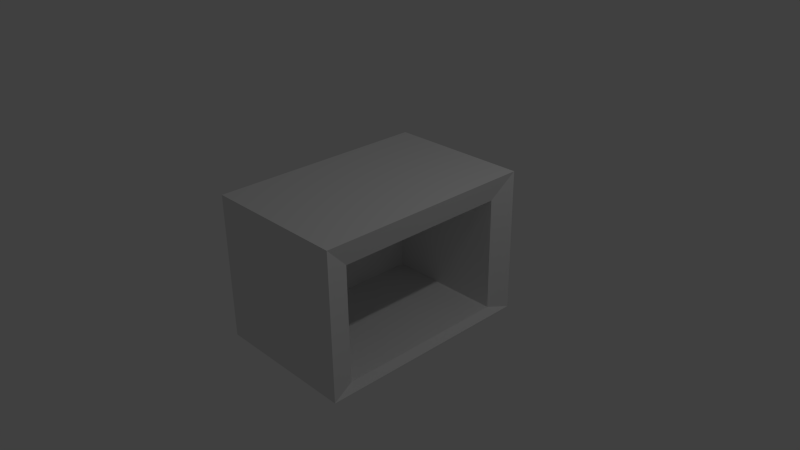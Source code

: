# Source: box.blend  (saved by Blender 2.73.0; exported with 4.5.12 LTS)
import bpy
from mathutils import Matrix  # noqa: F401  (used for matrix-valued properties, if any)

bpy.ops.wm.read_factory_settings(use_empty=True)
scene = bpy.context.scene
scene.name = 'Scene'

# ---- collections
col_collection_1 = bpy.data.collections.new('Collection 1'); scene.collection.children.link(col_collection_1)

# ---- materials (node trees are filled in below, after node groups)
mat_material = bpy.data.materials.new('Material')
mat_material.alpha_threshold = 0.0
mat_material.use_transparent_shadow = False
mat_material.roughness = 0.5
mat_material.line_color = (0.0, 0.0, 0.0, 1.0)
mat_spawnbox = bpy.data.materials.new('SpawnBox')
mat_spawnbox.alpha_threshold = 0.0
mat_spawnbox.use_transparent_shadow = False
mat_spawnbox.roughness = 0.5
mat_dangerframe = bpy.data.materials.new('dangerframe')
mat_dangerframe.alpha_threshold = 0.0
mat_dangerframe.use_transparent_shadow = False
mat_dangerframe.roughness = 0.5

# ---- material node trees

# ---- world
world_world = bpy.data.worlds.new('World'); scene.world = world_world
world_world.color = (0.05088, 0.05088, 0.05088)
world_world.use_sun_shadow = False
world_world.sun_shadow_jitter_overblur = 0.0
world_world.cycles.sampling_method = 'MANUAL'
world_world.cycles.sample_map_resolution = 256

# ---- cameras
cam_camera = bpy.data.cameras.new('Camera')
cam_camera.clip_end = 100.0
cam_camera.lens = 35.0
cam_camera.sensor_width = 32.0
cam_camera.sensor_height = 18.0
cam_camera.ortho_scale = 7.314
cam_camera.dof.focus_distance = 0.0
cam_camera.dof.aperture_fstop = 128.0

# ---- lights
light_lamp = bpy.data.lights.new('Lamp', 'POINT')
light_lamp.transmission_factor = 0.0
light_lamp.cutoff_distance = 30.0
light_lamp.energy = 100.0
light_lamp.shadow_buffer_clip_start = 1.001
light_lamp.shadow_soft_size = 0.1
light_lamp.shadow_maximum_resolution = 0.006
light_lamp.use_absolute_resolution = True
light_lamp.cycles.use_multiple_importance_sampling = False

# ---- meshes
me_cube = bpy.data.meshes.new('Cube')
me_cube.from_pydata([(1.0, 1.525, -1.0), (1.0, -1.525, -1.0), (-1.0, -1.525, -1.0), (-1.0, 1.525, -1.0), (1.0, 1.525, 1.0), (1.0, -1.525, 1.0), (-1.0, -1.525, 1.0), (-1.0, 1.525, 1.0), (0.9174, 1.202, -0.9091), (0.9174, -1.202, -0.9091), (0.9174, 1.202, 0.6683), (0.9174, -1.202, 0.6683), (-0.7493, 1.202, -0.9091), (-0.7493, -1.202, -0.9091), (-0.7493, 1.202, 0.6683), (-0.7493, -1.202, 0.6683)], [], [(0, 1, 2, 3), (4, 7, 6, 5), (10, 11, 15, 14), (1, 5, 6, 2), (2, 6, 7, 3), (4, 0, 3, 7), (8, 9, 1, 0), (10, 8, 0, 4), (9, 11, 5, 1), (11, 10, 4, 5), (12, 14, 15, 13), (11, 9, 13, 15), (8, 10, 14, 12), (9, 8, 12, 13)])
me_cube.polygons.foreach_set('material_index', [1, 1, 0, 1, 1, 1, 0, 2, 2, 2, 0, 0, 0, 0])
_uv = me_cube.uv_layers.new(name='UVMap')
_uv.uv.foreach_set('vector', [0.6667, 0.0, 0.6667, 0.6039, 0.3333, 0.6039, 0.3333, 0.0, 0.3333, 0.6039, 0.0, 0.6039, 1.987e-08, 1.889e-07, 0.3333, 0.0, 0.0, 0.0, 1.0, 0.0, 1.0, 1.0, 0.0, 1.0, 0.0, 0.6039, 0.3333, 0.6039, 0.3333, 1.0, 2.98e-08, 1.0, 1.0, 0.6039, 0.6667, 0.6039, 0.6667, 1.417e-07, 1.0, 0.0, 0.6667, 1.0, 0.3333, 1.0, 0.3333, 0.6039, 0.6667, 0.6039, 0.0, 0.0, 1.0, 0.0, 1.0, 1.0, 0.0, 1.0, 0.8307, 0.1057, 0.042, 0.1057, 8.972e-08, 0.0, 1.0, 3.519e-07, 0.042, 0.8943, 0.8307, 0.8943, 1.0, 1.0, 0.0, 1.0, 0.8307, 0.8943, 0.8307, 0.1057, 1.0, 3.519e-07, 1.0, 1.0, 0.0, 0.0, 1.0, 0.0, 1.0, 1.0, 0.0, 1.0, 0.0, 0.0, 1.0, 0.0, 1.0, 1.0, 0.0, 1.0, 0.0, 0.0, 1.0, 0.0, 1.0, 1.0, 0.0, 1.0, 0.0, 0.0, 1.0, 0.0, 1.0, 1.0, 0.0, 1.0])
me_cube.materials.append(mat_material)
me_cube.materials.append(mat_spawnbox)
me_cube.materials.append(mat_dangerframe)
me_cube.use_remesh_preserve_volume = False
me_cube.use_remesh_preserve_attributes = False
me_cube.use_mirror_vertex_groups = False
me_cube.update()

# ---- objects
ob_cube = bpy.data.objects.new('Cube', me_cube)
ob_lamp = bpy.data.objects.new('Lamp', light_lamp)
ob_camera = bpy.data.objects.new('Camera', cam_camera)

# ---- transforms, parenting, visibility, modifiers, constraints
ob_cube.location = (0.0, 0.0, 0.0)
ob_cube.lock_rotations_4d = False
ob_cube.empty_display_type = 'ARROWS'
ob_cube.lineart.crease_threshold = 0.0
ob_lamp.location = (4.076, 1.005, 5.904)
ob_lamp.rotation_euler = (0.6503, 0.05522, 1.866)
ob_lamp.lock_rotations_4d = False
ob_lamp.empty_display_type = 'ARROWS'
ob_lamp.color = (0.0, 0.0, 0.0, 0.0)
ob_lamp.lineart.crease_threshold = 0.0
ob_camera.location = (7.481, -6.508, 5.344)
ob_camera.rotation_euler = (1.109, 0.01082, 0.8149)
ob_camera.lock_rotations_4d = False
ob_camera.empty_display_type = 'ARROWS'
ob_camera.color = (0.0, 0.0, 0.0, 0.0)
ob_camera.display_type = 'WIRE'
ob_camera.lineart.crease_threshold = 0.0

# ---- collection membership
col_collection_1.objects.link(ob_cube)
col_collection_1.objects.link(ob_lamp)
col_collection_1.objects.link(ob_camera)

# ---- scene / render settings (as saved in the file)
scene.camera = ob_camera
scene.frame_start = 1; scene.frame_end = 250; scene.frame_set(1)
scene.render.engine = 'BLENDER_EEVEE_NEXT'
scene.render.resolution_percentage = 50
scene.render.dither_intensity = 0.0
scene.cycles.use_denoising = False
scene.cycles.samples = 10
scene.cycles.sampling_pattern = 'TABULATED_SOBOL'
scene.cycles.light_sampling_threshold = 0.0
scene.cycles.use_adaptive_sampling = False
scene.cycles.use_light_tree = False
scene.cycles.blur_glossy = 0.0
scene.cycles.pixel_filter_type = 'GAUSSIAN'
scene.cycles.sample_clamp_indirect = 0.0
scene.view_settings.view_transform = 'Standard'
bpy.context.view_layer.update()
